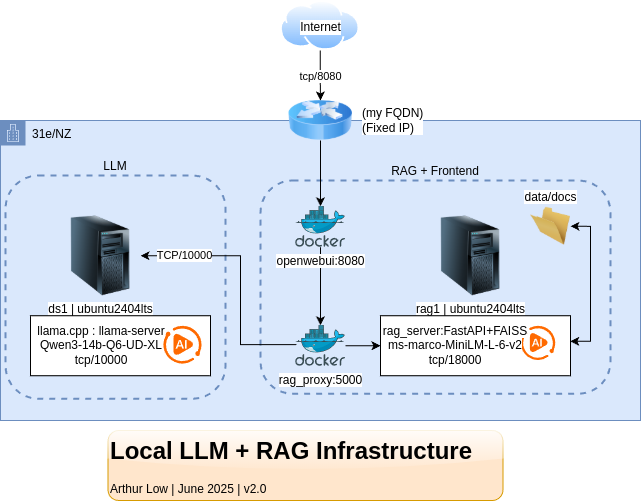

The diagram above was exported from draw.io. Its source (the exported page's mxGraphModel, read from the mxfile embedded in the PNG):
<mxGraphModel dx="983" dy="603" grid="1" gridSize="10" guides="1" tooltips="1" connect="1" arrows="1" fold="1" page="1" pageScale="1" pageWidth="850" pageHeight="1100" math="0" shadow="0">
  <root>
    <mxCell id="0" />
    <mxCell id="1" parent="0" />
    <mxCell id="SvstF33Y7h8rXy599jB3-11" value="31e/NZ" style="points=[[0,0],[0.25,0],[0.5,0],[0.75,0],[1,0],[1,0.25],[1,0.5],[1,0.75],[1,1],[0.75,1],[0.5,1],[0.25,1],[0,1],[0,0.75],[0,0.5],[0,0.25]];outlineConnect=0;html=1;whiteSpace=wrap;fontSize=12;fontStyle=0;container=1;pointerEvents=0;collapsible=0;recursiveResize=0;shape=mxgraph.aws4.group;grIcon=mxgraph.aws4.group_corporate_data_center;strokeColor=#6c8ebf;fillColor=#dae8fc;verticalAlign=top;align=left;spacingLeft=30;dashed=0;" parent="1" vertex="1">
      <mxGeometry x="200" y="150" width="640" height="300" as="geometry" />
    </mxCell>
    <mxCell id="ZctSTIuGQABDL9B-9q_v-12" value="LLM" style="rounded=1;whiteSpace=wrap;html=1;fillColor=#dae8fc;strokeColor=#6c8ebf;dashed=1;strokeWidth=2;labelPosition=center;verticalLabelPosition=top;align=center;verticalAlign=bottom;" vertex="1" parent="SvstF33Y7h8rXy599jB3-11">
      <mxGeometry x="5" y="55" width="220" height="223.25" as="geometry" />
    </mxCell>
    <mxCell id="ZctSTIuGQABDL9B-9q_v-11" value="RAG + Frontend" style="rounded=1;whiteSpace=wrap;html=1;fillColor=#dae8fc;strokeColor=#6c8ebf;dashed=1;strokeWidth=2;labelPosition=center;verticalLabelPosition=top;align=center;verticalAlign=bottom;" vertex="1" parent="SvstF33Y7h8rXy599jB3-11">
      <mxGeometry x="260" y="60" width="350" height="213.25" as="geometry" />
    </mxCell>
    <mxCell id="SvstF33Y7h8rXy599jB3-12" value="rag1 | ubuntu2404lts" style="image;html=1;image=img/lib/clip_art/computers/Server_Tower_128x128.png" parent="SvstF33Y7h8rXy599jB3-11" vertex="1">
      <mxGeometry x="430" y="95.25" width="80" height="80" as="geometry" />
    </mxCell>
    <mxCell id="SJphCRaZw2jarChe8ztf-6" style="edgeStyle=orthogonalEdgeStyle;rounded=0;orthogonalLoop=1;jettySize=auto;html=1;" parent="SvstF33Y7h8rXy599jB3-11" source="SJphCRaZw2jarChe8ztf-3" target="SJphCRaZw2jarChe8ztf-4" edge="1">
      <mxGeometry relative="1" as="geometry" />
    </mxCell>
    <mxCell id="ZctSTIuGQABDL9B-9q_v-9" style="edgeStyle=orthogonalEdgeStyle;rounded=0;orthogonalLoop=1;jettySize=auto;html=1;entryX=0;entryY=0.5;entryDx=0;entryDy=0;" edge="1" parent="SvstF33Y7h8rXy599jB3-11" source="SJphCRaZw2jarChe8ztf-4" target="ZctSTIuGQABDL9B-9q_v-7">
      <mxGeometry relative="1" as="geometry" />
    </mxCell>
    <mxCell id="SJphCRaZw2jarChe8ztf-9" value="data/docs" style="image;html=1;image=img/lib/clip_art/general/Empty_Folder_128x128.png;labelPosition=center;verticalLabelPosition=top;align=center;verticalAlign=bottom;" parent="SvstF33Y7h8rXy599jB3-11" vertex="1">
      <mxGeometry x="530" y="85.75" width="40" height="40" as="geometry" />
    </mxCell>
    <mxCell id="ZctSTIuGQABDL9B-9q_v-4" value="" style="group;textShadow=0;rounded=0;glass=0;shadow=0;" vertex="1" connectable="0" parent="SvstF33Y7h8rXy599jB3-11">
      <mxGeometry x="380" y="195.25" width="190" height="60" as="geometry" />
    </mxCell>
    <mxCell id="ZctSTIuGQABDL9B-9q_v-5" value="" style="rounded=0;whiteSpace=wrap;html=1;" vertex="1" parent="ZctSTIuGQABDL9B-9q_v-4">
      <mxGeometry width="190" height="60" as="geometry" />
    </mxCell>
    <mxCell id="ZctSTIuGQABDL9B-9q_v-6" value="" style="points=[];aspect=fixed;html=1;align=center;shadow=0;dashed=0;fillColor=#FF6A00;strokeColor=none;shape=mxgraph.alibaba_cloud.multimediaai;verticalAlign=bottom;" vertex="1" parent="ZctSTIuGQABDL9B-9q_v-4">
      <mxGeometry x="140" y="10" width="34.808571428571426" height="34.285714285714285" as="geometry" />
    </mxCell>
    <mxCell id="ZctSTIuGQABDL9B-9q_v-7" value="&lt;span style=&quot;text-wrap-mode: nowrap; background-color: rgb(255, 255, 255);&quot;&gt;rag_server:FastAPI+FAISS&lt;/span&gt;&lt;br style=&quot;text-wrap-mode: nowrap;&quot;&gt;&lt;span style=&quot;text-wrap-mode: nowrap; background-color: rgb(255, 255, 255);&quot;&gt;ms-marco-MiniLM-L-6-v2&lt;/span&gt;&lt;br style=&quot;text-wrap-mode: nowrap;&quot;&gt;&lt;div&gt;&lt;span style=&quot;text-wrap-mode: nowrap; background-color: rgb(255, 255, 255);&quot;&gt;tcp/18000&lt;/span&gt;&lt;/div&gt;" style="text;html=1;align=center;verticalAlign=middle;whiteSpace=wrap;rounded=0;labelBorderColor=none;" vertex="1" parent="ZctSTIuGQABDL9B-9q_v-4">
      <mxGeometry y="15" width="150.00000000000003" height="30" as="geometry" />
    </mxCell>
    <mxCell id="SvstF33Y7h8rXy599jB3-31" style="edgeStyle=orthogonalEdgeStyle;rounded=0;orthogonalLoop=1;jettySize=auto;html=1;entryX=1;entryY=0.5;entryDx=0;entryDy=0;exitX=0.017;exitY=0.474;exitDx=0;exitDy=0;exitPerimeter=0;" parent="SvstF33Y7h8rXy599jB3-11" source="SJphCRaZw2jarChe8ztf-4" target="SvstF33Y7h8rXy599jB3-9" edge="1">
      <mxGeometry relative="1" as="geometry">
        <mxPoint x="270" y="175.25" as="targetPoint" />
        <Array as="points">
          <mxPoint x="240" y="224" />
          <mxPoint x="240" y="135" />
        </Array>
      </mxGeometry>
    </mxCell>
    <mxCell id="ZctSTIuGQABDL9B-9q_v-15" value="TCP/10000" style="edgeLabel;html=1;align=center;verticalAlign=middle;resizable=0;points=[];" vertex="1" connectable="0" parent="SvstF33Y7h8rXy599jB3-31">
      <mxGeometry x="0.645" y="-1" relative="1" as="geometry">
        <mxPoint as="offset" />
      </mxGeometry>
    </mxCell>
    <mxCell id="SvstF33Y7h8rXy599jB3-9" value="ds1 | ubuntu2404lts" style="image;html=1;image=img/lib/clip_art/computers/Server_Tower_128x128.png" parent="SvstF33Y7h8rXy599jB3-11" vertex="1">
      <mxGeometry x="60" y="95.25" width="80" height="80" as="geometry" />
    </mxCell>
    <mxCell id="SvstF33Y7h8rXy599jB3-23" value="" style="group;textShadow=0;rounded=0;glass=0;shadow=0;" parent="SvstF33Y7h8rXy599jB3-11" vertex="1" connectable="0">
      <mxGeometry x="30" y="195.25" width="180" height="60" as="geometry" />
    </mxCell>
    <mxCell id="SvstF33Y7h8rXy599jB3-22" value="" style="rounded=0;whiteSpace=wrap;html=1;" parent="SvstF33Y7h8rXy599jB3-23" vertex="1">
      <mxGeometry width="180" height="60" as="geometry" />
    </mxCell>
    <mxCell id="SvstF33Y7h8rXy599jB3-18" value="" style="points=[];aspect=fixed;html=1;align=center;shadow=0;dashed=0;fillColor=#FF6A00;strokeColor=none;shape=mxgraph.alibaba_cloud.multimediaai;verticalAlign=bottom;" parent="SvstF33Y7h8rXy599jB3-23" vertex="1">
      <mxGeometry x="132.6315789473684" y="10" width="38.472631578947365" height="37.89473684210526" as="geometry" />
    </mxCell>
    <mxCell id="SvstF33Y7h8rXy599jB3-20" value="llama.cpp : llama-server&lt;div&gt;Qwen3-14b-Q6-UD-XL&lt;br&gt;&lt;div&gt;&lt;span style=&quot;background-color: transparent; color: light-dark(rgb(0, 0, 0), rgb(255, 255, 255));&quot;&gt;tcp/10000&lt;/span&gt;&lt;/div&gt;&lt;/div&gt;" style="text;html=1;align=center;verticalAlign=middle;whiteSpace=wrap;rounded=0;labelBorderColor=none;" parent="SvstF33Y7h8rXy599jB3-23" vertex="1">
      <mxGeometry y="15" width="142.10526315789474" height="30" as="geometry" />
    </mxCell>
    <mxCell id="SJphCRaZw2jarChe8ztf-8" style="edgeStyle=orthogonalEdgeStyle;rounded=0;orthogonalLoop=1;jettySize=auto;html=1;startArrow=classic;startFill=1;exitX=0.999;exitY=0.426;exitDx=0;exitDy=0;exitPerimeter=0;entryX=1;entryY=0.5;entryDx=0;entryDy=0;" parent="SvstF33Y7h8rXy599jB3-11" source="ZctSTIuGQABDL9B-9q_v-5" target="SJphCRaZw2jarChe8ztf-9" edge="1">
      <mxGeometry relative="1" as="geometry">
        <mxPoint x="290" y="419.49724137931037" as="sourcePoint" />
        <mxPoint x="355" y="329.98" as="targetPoint" />
      </mxGeometry>
    </mxCell>
    <mxCell id="SJphCRaZw2jarChe8ztf-4" value="rag_proxy:5000" style="image;sketch=0;aspect=fixed;html=1;points=[];align=center;fontSize=12;image=img/lib/mscae/Docker.svg;" parent="SvstF33Y7h8rXy599jB3-11" vertex="1">
      <mxGeometry x="295" y="204.75" width="50" height="41" as="geometry" />
    </mxCell>
    <mxCell id="SJphCRaZw2jarChe8ztf-3" value="openwebui:8080" style="image;sketch=0;aspect=fixed;html=1;points=[];align=center;fontSize=12;image=img/lib/mscae/Docker.svg;" parent="SvstF33Y7h8rXy599jB3-11" vertex="1">
      <mxGeometry x="295" y="85.75" width="50" height="41" as="geometry" />
    </mxCell>
    <mxCell id="SvstF33Y7h8rXy599jB3-15" value="(my FQDN)&lt;br&gt;(Fixed IP)" style="image;html=1;image=img/lib/clip_art/networking/Router_Icon_128x128.png;labelPosition=right;verticalLabelPosition=middle;align=left;verticalAlign=middle;" parent="SvstF33Y7h8rXy599jB3-11" vertex="1">
      <mxGeometry x="280" y="-20" width="80" height="40" as="geometry" />
    </mxCell>
    <mxCell id="ZctSTIuGQABDL9B-9q_v-10" style="edgeStyle=orthogonalEdgeStyle;rounded=0;orthogonalLoop=1;jettySize=auto;html=1;" edge="1" parent="SvstF33Y7h8rXy599jB3-11" source="SvstF33Y7h8rXy599jB3-15" target="SJphCRaZw2jarChe8ztf-3">
      <mxGeometry relative="1" as="geometry" />
    </mxCell>
    <mxCell id="SvstF33Y7h8rXy599jB3-25" value="Internet" style="image;aspect=fixed;perimeter=ellipsePerimeter;html=1;align=center;shadow=0;dashed=0;spacingTop=3;image=img/lib/active_directory/internet_cloud.svg;labelPosition=center;verticalLabelPosition=middle;verticalAlign=middle;" parent="SvstF33Y7h8rXy599jB3-11" vertex="1">
      <mxGeometry x="280" y="-120" width="79.37" height="50" as="geometry" />
    </mxCell>
    <mxCell id="SvstF33Y7h8rXy599jB3-39" style="edgeStyle=orthogonalEdgeStyle;rounded=0;orthogonalLoop=1;jettySize=auto;html=1;entryX=0.5;entryY=0;entryDx=0;entryDy=0;exitX=0.5;exitY=1;exitDx=0;exitDy=0;" parent="SvstF33Y7h8rXy599jB3-11" source="SvstF33Y7h8rXy599jB3-25" target="SvstF33Y7h8rXy599jB3-15" edge="1">
      <mxGeometry relative="1" as="geometry" />
    </mxCell>
    <mxCell id="ZctSTIuGQABDL9B-9q_v-3" value="tcp/8080" style="edgeLabel;html=1;align=center;verticalAlign=middle;resizable=0;points=[];" vertex="1" connectable="0" parent="SvstF33Y7h8rXy599jB3-39">
      <mxGeometry x="0.0082" relative="1" as="geometry">
        <mxPoint as="offset" />
      </mxGeometry>
    </mxCell>
    <mxCell id="SvstF33Y7h8rXy599jB3-51" value="&lt;h1 style=&quot;margin-top: 0px;&quot;&gt;Local LLM + RAG Infrastructure&lt;/h1&gt;&lt;p&gt;Arthur Low | June 2025 | v2.0&lt;/p&gt;" style="text;html=1;whiteSpace=wrap;overflow=hidden;rounded=1;fillColor=#ffe6cc;strokeColor=#d79b00;glass=1;" parent="1" vertex="1">
      <mxGeometry x="307.5" y="460" width="395" height="70" as="geometry" />
    </mxCell>
  </root>
</mxGraphModel>